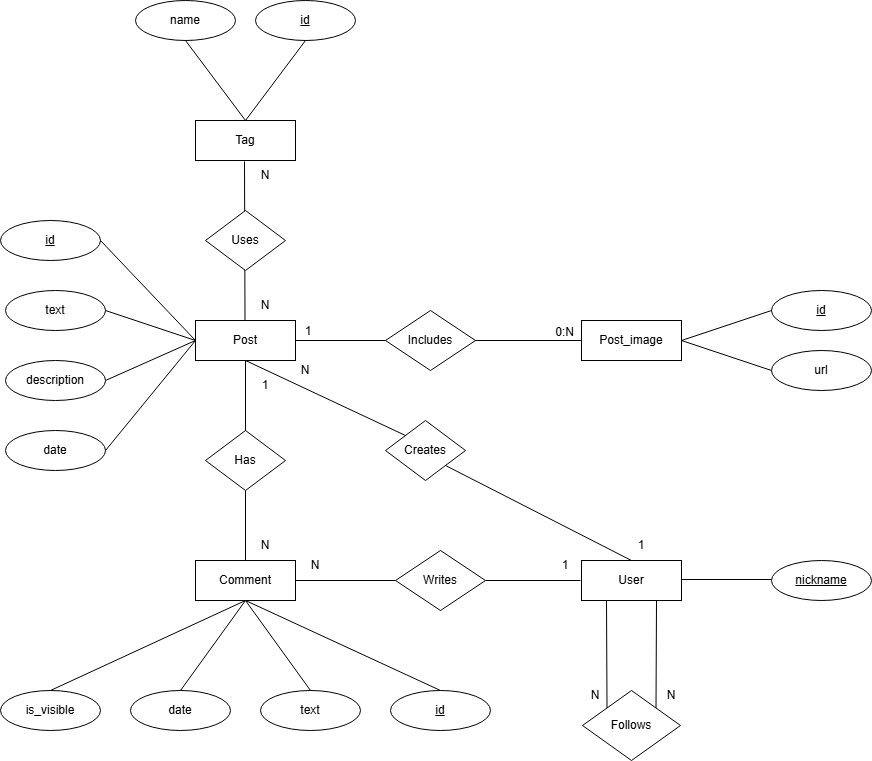

The diagram above was exported from draw.io. Its source (the exported page's mxGraphModel, read from the mxfile embedded in the PNG):
<mxGraphModel dx="2080" dy="1946" grid="1" gridSize="10" guides="1" tooltips="1" connect="1" arrows="1" fold="1" page="1" pageScale="1" pageWidth="827" pageHeight="1169" math="0" shadow="0">
  <root>
    <mxCell id="0" />
    <mxCell id="1" parent="0" />
    <mxCell id="JunRrlTCISpWbRyo5foy-1" parent="1" style="whiteSpace=wrap;html=1;align=center;" value="Post" vertex="1">
      <mxGeometry height="40" width="100" x="140" y="130" as="geometry" />
    </mxCell>
    <mxCell id="JunRrlTCISpWbRyo5foy-2" parent="1" style="whiteSpace=wrap;html=1;align=center;" value="Comment" vertex="1">
      <mxGeometry height="40" width="100" x="140" y="370" as="geometry" />
    </mxCell>
    <mxCell id="JunRrlTCISpWbRyo5foy-3" parent="1" style="whiteSpace=wrap;html=1;align=center;" value="Tag" vertex="1">
      <mxGeometry height="40" width="100" x="140" y="-70" as="geometry" />
    </mxCell>
    <mxCell id="JunRrlTCISpWbRyo5foy-4" parent="1" style="whiteSpace=wrap;html=1;align=center;" value="User" vertex="1">
      <mxGeometry height="40" width="100" x="526" y="370" as="geometry" />
    </mxCell>
    <mxCell id="JunRrlTCISpWbRyo5foy-5" parent="1" style="whiteSpace=wrap;html=1;align=center;" value="Post_image" vertex="1">
      <mxGeometry height="40" width="100" x="526" y="130" as="geometry" />
    </mxCell>
    <mxCell id="JunRrlTCISpWbRyo5foy-6" edge="1" parent="1" style="endArrow=none;html=1;rounded=0;entryX=0;entryY=0.5;entryDx=0;entryDy=0;" target="JunRrlTCISpWbRyo5foy-5" value="">
      <mxGeometry relative="1" as="geometry">
        <mxPoint x="240" y="150" as="sourcePoint" />
        <mxPoint x="400" y="150" as="targetPoint" />
      </mxGeometry>
    </mxCell>
    <mxCell id="JunRrlTCISpWbRyo5foy-7" connectable="0" parent="JunRrlTCISpWbRyo5foy-6" style="resizable=0;html=1;whiteSpace=wrap;align=right;verticalAlign=bottom;" value="0:N" vertex="1">
      <mxGeometry relative="1" x="1" as="geometry">
        <mxPoint x="-6" as="offset" />
      </mxGeometry>
    </mxCell>
    <mxCell id="JunRrlTCISpWbRyo5foy-8" parent="1" style="text;html=1;whiteSpace=wrap;strokeColor=none;fillColor=none;align=center;verticalAlign=middle;rounded=0;" value="1" vertex="1">
      <mxGeometry height="30" width="60" x="223" y="126" as="geometry" />
    </mxCell>
    <mxCell id="JunRrlTCISpWbRyo5foy-9" parent="1" style="ellipse;whiteSpace=wrap;html=1;align=center;" value="description" vertex="1">
      <mxGeometry height="40" width="100" x="-50" y="170" as="geometry" />
    </mxCell>
    <mxCell id="JunRrlTCISpWbRyo5foy-10" edge="1" parent="1" source="JunRrlTCISpWbRyo5foy-9" style="endArrow=none;html=1;rounded=0;exitX=1;exitY=0.5;exitDx=0;exitDy=0;entryX=0;entryY=0.5;entryDx=0;entryDy=0;" target="JunRrlTCISpWbRyo5foy-1" value="">
      <mxGeometry relative="1" as="geometry">
        <mxPoint x="150" y="190" as="sourcePoint" />
        <mxPoint x="310" y="190" as="targetPoint" />
      </mxGeometry>
    </mxCell>
    <mxCell id="JunRrlTCISpWbRyo5foy-11" edge="1" parent="1" source="JunRrlTCISpWbRyo5foy-1" style="endArrow=none;html=1;rounded=0;exitX=0.5;exitY=1;exitDx=0;exitDy=0;entryX=0.5;entryY=0;entryDx=0;entryDy=0;" target="JunRrlTCISpWbRyo5foy-2" value="">
      <mxGeometry relative="1" as="geometry">
        <mxPoint x="160" y="280" as="sourcePoint" />
        <mxPoint x="320" y="280" as="targetPoint" />
      </mxGeometry>
    </mxCell>
    <mxCell id="JunRrlTCISpWbRyo5foy-12" parent="1" style="text;html=1;whiteSpace=wrap;strokeColor=none;fillColor=none;align=center;verticalAlign=middle;rounded=0;" value="1" vertex="1">
      <mxGeometry height="30" width="60" x="180" y="180" as="geometry" />
    </mxCell>
    <mxCell id="JunRrlTCISpWbRyo5foy-13" parent="1" style="text;html=1;whiteSpace=wrap;strokeColor=none;fillColor=none;align=center;verticalAlign=middle;rounded=0;" value="N" vertex="1">
      <mxGeometry height="30" width="60" x="180" y="340" as="geometry" />
    </mxCell>
    <mxCell id="JunRrlTCISpWbRyo5foy-14" edge="1" parent="1" source="JunRrlTCISpWbRyo5foy-51" style="endArrow=none;html=1;rounded=0;exitX=1;exitY=0.5;exitDx=0;exitDy=0;entryX=0.75;entryY=1;entryDx=0;entryDy=0;" target="JunRrlTCISpWbRyo5foy-16" value="">
      <mxGeometry relative="1" as="geometry">
        <mxPoint x="310" y="380" as="sourcePoint" />
        <mxPoint x="400" y="390" as="targetPoint" />
      </mxGeometry>
    </mxCell>
    <mxCell id="JunRrlTCISpWbRyo5foy-15" parent="1" style="text;html=1;whiteSpace=wrap;strokeColor=none;fillColor=none;align=center;verticalAlign=middle;rounded=0;" value="N" vertex="1">
      <mxGeometry height="30" width="60" x="230" y="360" as="geometry" />
    </mxCell>
    <mxCell id="JunRrlTCISpWbRyo5foy-16" parent="1" style="text;html=1;whiteSpace=wrap;strokeColor=none;fillColor=none;align=center;verticalAlign=middle;rounded=0;" value="1" vertex="1">
      <mxGeometry height="30" width="60" x="480" y="360" as="geometry" />
    </mxCell>
    <mxCell id="JunRrlTCISpWbRyo5foy-17" edge="1" parent="1" source="JunRrlTCISpWbRyo5foy-19" style="endArrow=none;html=1;rounded=0;exitX=0.15;exitY=0.033;exitDx=0;exitDy=0;entryX=0.5;entryY=0;entryDx=0;entryDy=0;exitPerimeter=0;" value="">
      <mxGeometry relative="1" as="geometry">
        <mxPoint x="189.5" y="10" as="sourcePoint" />
        <mxPoint x="189.5" y="130" as="targetPoint" />
      </mxGeometry>
    </mxCell>
    <mxCell id="JunRrlTCISpWbRyo5foy-18" parent="1" style="text;html=1;whiteSpace=wrap;strokeColor=none;fillColor=none;align=center;verticalAlign=middle;rounded=0;" value="N" vertex="1">
      <mxGeometry height="30" width="60" x="180" y="100" as="geometry" />
    </mxCell>
    <mxCell id="JunRrlTCISpWbRyo5foy-19" parent="1" style="text;html=1;whiteSpace=wrap;strokeColor=none;fillColor=none;align=center;verticalAlign=middle;rounded=0;" value="N" vertex="1">
      <mxGeometry height="30" width="60" x="180" y="-30" as="geometry" />
    </mxCell>
    <mxCell id="JunRrlTCISpWbRyo5foy-20" parent="1" style="ellipse;whiteSpace=wrap;html=1;align=center;fontStyle=4;" value="nickname" vertex="1">
      <mxGeometry height="40" width="100" x="716" y="370" as="geometry" />
    </mxCell>
    <mxCell id="JunRrlTCISpWbRyo5foy-22" parent="1" style="ellipse;whiteSpace=wrap;html=1;align=center;" value="date" vertex="1">
      <mxGeometry height="40" width="100" x="-50" y="240" as="geometry" />
    </mxCell>
    <mxCell id="JunRrlTCISpWbRyo5foy-23" parent="1" style="ellipse;whiteSpace=wrap;html=1;align=center;" value="text" vertex="1">
      <mxGeometry height="40" width="100" x="-50" y="100" as="geometry" />
    </mxCell>
    <mxCell id="JunRrlTCISpWbRyo5foy-24" parent="1" style="ellipse;whiteSpace=wrap;html=1;align=center;" value="url" vertex="1">
      <mxGeometry height="40" width="100" x="716" y="160" as="geometry" />
    </mxCell>
    <mxCell id="JunRrlTCISpWbRyo5foy-25" parent="1" style="ellipse;whiteSpace=wrap;html=1;align=center;" value="text" vertex="1">
      <mxGeometry height="40" width="100" x="205" y="500" as="geometry" />
    </mxCell>
    <mxCell id="JunRrlTCISpWbRyo5foy-26" parent="1" style="ellipse;whiteSpace=wrap;html=1;align=center;" value="date" vertex="1">
      <mxGeometry height="40" width="100" x="75" y="500" as="geometry" />
    </mxCell>
    <mxCell id="JunRrlTCISpWbRyo5foy-27" parent="1" style="ellipse;whiteSpace=wrap;html=1;align=center;" value="is_visible" vertex="1">
      <mxGeometry height="40" width="100" x="-55" y="500" as="geometry" />
    </mxCell>
    <mxCell id="JunRrlTCISpWbRyo5foy-28" parent="1" style="ellipse;whiteSpace=wrap;html=1;align=center;" value="name" vertex="1">
      <mxGeometry height="40" width="100" x="80" y="-190" as="geometry" />
    </mxCell>
    <mxCell id="JunRrlTCISpWbRyo5foy-29" parent="1" style="ellipse;whiteSpace=wrap;html=1;align=center;fontStyle=4;" value="id" vertex="1">
      <mxGeometry height="40" width="100" x="335" y="500" as="geometry" />
    </mxCell>
    <mxCell id="JunRrlTCISpWbRyo5foy-30" edge="1" parent="1" style="endArrow=none;html=1;rounded=0;exitX=1;exitY=0.5;exitDx=0;exitDy=0;entryX=0;entryY=0.5;entryDx=0;entryDy=0;" value="">
      <mxGeometry relative="1" as="geometry">
        <mxPoint x="626" y="389" as="sourcePoint" />
        <mxPoint x="716" y="389" as="targetPoint" />
      </mxGeometry>
    </mxCell>
    <mxCell id="JunRrlTCISpWbRyo5foy-31" edge="1" parent="1" source="JunRrlTCISpWbRyo5foy-2" style="endArrow=none;html=1;rounded=0;exitX=0.5;exitY=1;exitDx=0;exitDy=0;entryX=0.5;entryY=0;entryDx=0;entryDy=0;" target="JunRrlTCISpWbRyo5foy-27" value="">
      <mxGeometry relative="1" as="geometry">
        <mxPoint x="140" y="460" as="sourcePoint" />
        <mxPoint x="140" y="580" as="targetPoint" />
      </mxGeometry>
    </mxCell>
    <mxCell id="JunRrlTCISpWbRyo5foy-32" edge="1" parent="1" source="JunRrlTCISpWbRyo5foy-2" style="endArrow=none;html=1;rounded=0;exitX=0.5;exitY=1;exitDx=0;exitDy=0;entryX=0.5;entryY=0;entryDx=0;entryDy=0;" target="JunRrlTCISpWbRyo5foy-26" value="">
      <mxGeometry relative="1" as="geometry">
        <mxPoint x="150" y="460" as="sourcePoint" />
        <mxPoint x="150" y="580" as="targetPoint" />
      </mxGeometry>
    </mxCell>
    <mxCell id="JunRrlTCISpWbRyo5foy-33" edge="1" parent="1" source="JunRrlTCISpWbRyo5foy-2" style="endArrow=none;html=1;rounded=0;exitX=0.5;exitY=1;exitDx=0;exitDy=0;entryX=0.5;entryY=0;entryDx=0;entryDy=0;" target="JunRrlTCISpWbRyo5foy-25" value="">
      <mxGeometry relative="1" as="geometry">
        <mxPoint x="210" y="460" as="sourcePoint" />
        <mxPoint x="210" y="580" as="targetPoint" />
      </mxGeometry>
    </mxCell>
    <mxCell id="JunRrlTCISpWbRyo5foy-34" edge="1" parent="1" source="JunRrlTCISpWbRyo5foy-2" style="endArrow=none;html=1;rounded=0;exitX=0.5;exitY=1;exitDx=0;exitDy=0;entryX=0.5;entryY=0;entryDx=0;entryDy=0;" target="JunRrlTCISpWbRyo5foy-29" value="">
      <mxGeometry relative="1" as="geometry">
        <mxPoint x="260" y="440" as="sourcePoint" />
        <mxPoint x="260" y="560" as="targetPoint" />
      </mxGeometry>
    </mxCell>
    <mxCell id="JunRrlTCISpWbRyo5foy-35" edge="1" parent="1" source="JunRrlTCISpWbRyo5foy-23" style="endArrow=none;html=1;rounded=0;exitX=1;exitY=0.5;exitDx=0;exitDy=0;entryX=0;entryY=0.5;entryDx=0;entryDy=0;" target="JunRrlTCISpWbRyo5foy-1" value="">
      <mxGeometry relative="1" as="geometry">
        <mxPoint x="110" y="210" as="sourcePoint" />
        <mxPoint x="200" y="210" as="targetPoint" />
      </mxGeometry>
    </mxCell>
    <mxCell id="JunRrlTCISpWbRyo5foy-36" edge="1" parent="1" source="JunRrlTCISpWbRyo5foy-22" style="endArrow=none;html=1;rounded=0;exitX=1;exitY=0.5;exitDx=0;exitDy=0;entryX=0;entryY=0.5;entryDx=0;entryDy=0;" target="JunRrlTCISpWbRyo5foy-1" value="">
      <mxGeometry relative="1" as="geometry">
        <mxPoint x="100" y="200" as="sourcePoint" />
        <mxPoint x="190" y="270" as="targetPoint" />
      </mxGeometry>
    </mxCell>
    <mxCell id="JunRrlTCISpWbRyo5foy-37" edge="1" parent="1" source="JunRrlTCISpWbRyo5foy-5" style="endArrow=none;html=1;rounded=0;exitX=1;exitY=0.5;exitDx=0;exitDy=0;entryX=0;entryY=0.5;entryDx=0;entryDy=0;" target="JunRrlTCISpWbRyo5foy-24" value="">
      <mxGeometry relative="1" as="geometry">
        <mxPoint x="646" y="180" as="sourcePoint" />
        <mxPoint x="736" y="250" as="targetPoint" />
      </mxGeometry>
    </mxCell>
    <mxCell id="JunRrlTCISpWbRyo5foy-38" edge="1" parent="1" source="JunRrlTCISpWbRyo5foy-28" style="endArrow=none;html=1;rounded=0;exitX=0.5;exitY=1;exitDx=0;exitDy=0;entryX=0.5;entryY=0;entryDx=0;entryDy=0;" target="JunRrlTCISpWbRyo5foy-3" value="">
      <mxGeometry relative="1" as="geometry">
        <mxPoint x="140" y="-110" as="sourcePoint" />
        <mxPoint x="230" y="-40" as="targetPoint" />
      </mxGeometry>
    </mxCell>
    <mxCell id="JunRrlTCISpWbRyo5foy-39" parent="1" style="ellipse;whiteSpace=wrap;html=1;align=center;fontStyle=4;" value="id" vertex="1">
      <mxGeometry height="40" width="100" x="200" y="-190" as="geometry" />
    </mxCell>
    <mxCell id="JunRrlTCISpWbRyo5foy-40" parent="1" style="ellipse;whiteSpace=wrap;html=1;align=center;fontStyle=4;" value="id" vertex="1">
      <mxGeometry height="40" width="100" x="-55" y="30" as="geometry" />
    </mxCell>
    <mxCell id="JunRrlTCISpWbRyo5foy-41" parent="1" style="ellipse;whiteSpace=wrap;html=1;align=center;fontStyle=4;" value="id" vertex="1">
      <mxGeometry height="40" width="100" x="716" y="100" as="geometry" />
    </mxCell>
    <mxCell id="JunRrlTCISpWbRyo5foy-42" edge="1" parent="1" source="JunRrlTCISpWbRyo5foy-5" style="endArrow=none;html=1;rounded=0;exitX=1;exitY=0.5;exitDx=0;exitDy=0;entryX=0;entryY=0.5;entryDx=0;entryDy=0;" target="JunRrlTCISpWbRyo5foy-41" value="">
      <mxGeometry relative="1" as="geometry">
        <mxPoint x="656" y="110" as="sourcePoint" />
        <mxPoint x="746" y="110" as="targetPoint" />
      </mxGeometry>
    </mxCell>
    <mxCell id="JunRrlTCISpWbRyo5foy-43" edge="1" parent="1" source="JunRrlTCISpWbRyo5foy-40" style="endArrow=none;html=1;rounded=0;exitX=1;exitY=0.5;exitDx=0;exitDy=0;entryX=0;entryY=0.5;entryDx=0;entryDy=0;" target="JunRrlTCISpWbRyo5foy-1" value="">
      <mxGeometry relative="1" as="geometry">
        <mxPoint x="90" y="60" as="sourcePoint" />
        <mxPoint x="180" y="60" as="targetPoint" />
      </mxGeometry>
    </mxCell>
    <mxCell id="JunRrlTCISpWbRyo5foy-44" edge="1" parent="1" source="JunRrlTCISpWbRyo5foy-39" style="endArrow=none;html=1;rounded=0;exitX=0.5;exitY=1;exitDx=0;exitDy=0;entryX=0.5;entryY=0;entryDx=0;entryDy=0;" target="JunRrlTCISpWbRyo5foy-3" value="">
      <mxGeometry relative="1" as="geometry">
        <mxPoint x="270" y="-110" as="sourcePoint" />
        <mxPoint x="270" y="-30" as="targetPoint" />
      </mxGeometry>
    </mxCell>
    <mxCell id="JunRrlTCISpWbRyo5foy-45" edge="1" parent="1" source="JunRrlTCISpWbRyo5foy-54" style="endArrow=none;html=1;rounded=0;exitX=1;exitY=1;exitDx=0;exitDy=0;entryX=0.5;entryY=0;entryDx=0;entryDy=0;" target="JunRrlTCISpWbRyo5foy-4" value="">
      <mxGeometry relative="1" as="geometry">
        <mxPoint x="240" y="210" as="sourcePoint" />
        <mxPoint x="300" y="210" as="targetPoint" />
      </mxGeometry>
    </mxCell>
    <mxCell id="JunRrlTCISpWbRyo5foy-46" parent="1" style="shape=rhombus;perimeter=rhombusPerimeter;whiteSpace=wrap;html=1;align=center;" value="Includes" vertex="1">
      <mxGeometry height="60" width="90" x="330" y="120" as="geometry" />
    </mxCell>
    <mxCell id="JunRrlTCISpWbRyo5foy-47" parent="1" style="text;html=1;whiteSpace=wrap;strokeColor=none;fillColor=none;align=center;verticalAlign=middle;rounded=0;" value="N" vertex="1">
      <mxGeometry height="30" width="60" x="220" y="165" as="geometry" />
    </mxCell>
    <mxCell id="JunRrlTCISpWbRyo5foy-48" parent="1" style="text;html=1;whiteSpace=wrap;strokeColor=none;fillColor=none;align=center;verticalAlign=middle;rounded=0;" value="1" vertex="1">
      <mxGeometry height="30" width="60" x="556" y="340" as="geometry" />
    </mxCell>
    <mxCell id="JunRrlTCISpWbRyo5foy-49" parent="1" style="shape=rhombus;perimeter=rhombusPerimeter;whiteSpace=wrap;html=1;align=center;" value="Uses" vertex="1">
      <mxGeometry height="60" width="80" x="150" y="20" as="geometry" />
    </mxCell>
    <mxCell id="JunRrlTCISpWbRyo5foy-50" parent="1" style="shape=rhombus;perimeter=rhombusPerimeter;whiteSpace=wrap;html=1;align=center;" value="Has" vertex="1">
      <mxGeometry height="60" width="80" x="150" y="240" as="geometry" />
    </mxCell>
    <mxCell id="JunRrlTCISpWbRyo5foy-53" edge="1" parent="1" source="JunRrlTCISpWbRyo5foy-2" style="endArrow=none;html=1;rounded=0;exitX=1;exitY=0.5;exitDx=0;exitDy=0;entryX=0;entryY=0.5;entryDx=0;entryDy=0;" target="JunRrlTCISpWbRyo5foy-51" value="">
      <mxGeometry relative="1" as="geometry">
        <mxPoint x="240" y="390" as="sourcePoint" />
        <mxPoint x="525" y="390" as="targetPoint" />
      </mxGeometry>
    </mxCell>
    <mxCell id="JunRrlTCISpWbRyo5foy-51" parent="1" style="shape=rhombus;perimeter=rhombusPerimeter;whiteSpace=wrap;html=1;align=center;" value="Writes" vertex="1">
      <mxGeometry height="60" width="90" x="340" y="360" as="geometry" />
    </mxCell>
    <mxCell id="JunRrlTCISpWbRyo5foy-55" edge="1" parent="1" source="JunRrlTCISpWbRyo5foy-1" style="endArrow=none;html=1;rounded=0;exitX=0.5;exitY=1;exitDx=0;exitDy=0;entryX=0;entryY=0;entryDx=0;entryDy=0;" target="JunRrlTCISpWbRyo5foy-54" value="">
      <mxGeometry relative="1" as="geometry">
        <mxPoint x="190" y="170" as="sourcePoint" />
        <mxPoint x="576" y="370" as="targetPoint" />
      </mxGeometry>
    </mxCell>
    <mxCell id="JunRrlTCISpWbRyo5foy-54" parent="1" style="shape=rhombus;perimeter=rhombusPerimeter;whiteSpace=wrap;html=1;align=center;" value="Creates" vertex="1">
      <mxGeometry height="60" width="80" x="330" y="230" as="geometry" />
    </mxCell>
    <mxCell id="JunRrlTCISpWbRyo5foy-56" parent="1" style="shape=rhombus;perimeter=rhombusPerimeter;whiteSpace=wrap;html=1;align=center;" value="Follows" vertex="1">
      <mxGeometry height="70" width="98" x="527" y="500" as="geometry" />
    </mxCell>
    <mxCell id="JunRrlTCISpWbRyo5foy-58" edge="1" parent="1" source="JunRrlTCISpWbRyo5foy-4" style="endArrow=none;html=1;rounded=0;exitX=0.25;exitY=1;exitDx=0;exitDy=0;entryX=0;entryY=0;entryDx=0;entryDy=0;" target="JunRrlTCISpWbRyo5foy-56" value="">
      <mxGeometry relative="1" as="geometry">
        <mxPoint x="550" y="430" as="sourcePoint" />
        <mxPoint x="736" y="525" as="targetPoint" />
      </mxGeometry>
    </mxCell>
    <mxCell id="JunRrlTCISpWbRyo5foy-59" edge="1" parent="1" source="JunRrlTCISpWbRyo5foy-4" style="endArrow=none;html=1;rounded=0;exitX=0.75;exitY=1;exitDx=0;exitDy=0;entryX=1;entryY=0;entryDx=0;entryDy=0;" target="JunRrlTCISpWbRyo5foy-56" value="">
      <mxGeometry relative="1" as="geometry">
        <mxPoint x="580" y="430" as="sourcePoint" />
        <mxPoint x="583" y="535" as="targetPoint" />
      </mxGeometry>
    </mxCell>
    <mxCell id="JunRrlTCISpWbRyo5foy-60" parent="1" style="text;html=1;whiteSpace=wrap;strokeColor=none;fillColor=none;align=center;verticalAlign=middle;rounded=0;" value="N" vertex="1">
      <mxGeometry height="30" width="60" x="510" y="490" as="geometry" />
    </mxCell>
    <mxCell id="JunRrlTCISpWbRyo5foy-61" parent="1" style="text;html=1;whiteSpace=wrap;strokeColor=none;fillColor=none;align=center;verticalAlign=middle;rounded=0;" value="N" vertex="1">
      <mxGeometry height="30" width="60" x="586" y="490" as="geometry" />
    </mxCell>
  </root>
</mxGraphModel>